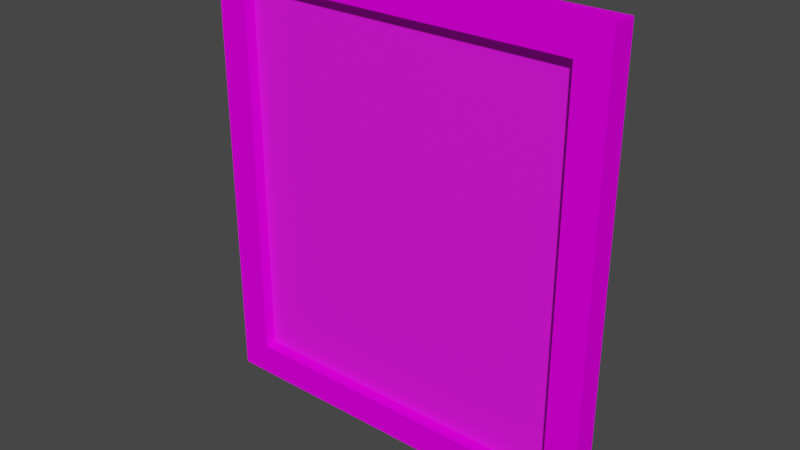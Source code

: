 # Source: paint_1.blend  (saved by Blender 3.5.10; exported with 4.5.12 LTS)
import bpy
from mathutils import Matrix  # noqa: F401  (used for matrix-valued properties, if any)

bpy.ops.wm.read_factory_settings(use_empty=True)
scene = bpy.context.scene
scene.name = 'Scene'

# ---- collections
col_collection = bpy.data.collections.new('Collection'); scene.collection.children.link(col_collection)

# ---- images (referenced by path relative to the original .blend; pixels are not part of the script)
import os
ASSET_DIR = os.environ.get("B2B_ASSET_DIR", "")  # directory of the original .blend (textures are referenced by path, not embedded)
HERE = os.path.dirname(os.path.abspath(__file__))  # packed textures are extracted next to this script under _unpacked/

def load_image(name, relpath, width, height, colorspace="sRGB"):
    """Load a texture the original file referenced (path relative to the .blend, or extracted next to this script)."""
    p = next((c for c in (os.path.join(HERE, relpath), os.path.join(ASSET_DIR, relpath)) if relpath and os.path.exists(c)), "")
    if p:
        img = bpy.data.images.load(p, check_existing=True)
        img.name = name
    else:  # same state as the original file: an image datablock whose file is absent (Cycles renders it pink)
        img = bpy.data.images.new(name, width, height)
        img.source = "FILE"
        img.filepath = "//" + (relpath or name)
    img.colorspace_settings.name = colorspace
    return img
img_paint_1_border_1_png = load_image('paint_1_border_1.png', 'paint_1_border_1.png', 1024, 1024, 'sRGB')
img_paint_1_texture_jpg = load_image('paint_1_texture.jpg', 'paint_1_texture.jpg', 1024, 1024, 'sRGB')

# ---- materials (node trees are filled in below, after node groups)
mat_material_001 = bpy.data.materials.new('Material.001')
mat_material_001.use_transparent_shadow = False
mat_material_002 = bpy.data.materials.new('Material.002')
mat_material_002.use_transparent_shadow = False

# ---- material node trees
mat_material_001.use_nodes = True; mat_material_001.node_tree.nodes.clear()
_N = mat_material_001.node_tree.nodes; _L = mat_material_001.node_tree.links
n0 = _N.new('ShaderNodeBsdfPrincipled'); n0.name = 'Principled BSDF'; n0.location = (10, 300)
n0.distribution = 'GGX'
n0.subsurface_method = 'RANDOM_WALK_SKIN'
n0.inputs[2].default_value = 1.0
n0.inputs[3].default_value = 1.45
n0.inputs[13].default_value = 0.0
n0.inputs[27].default_value = (0.0, 0.0, 0.0, 1.0)
n0.inputs[28].default_value = 1.0
n1 = _N.new('ShaderNodeOutputMaterial'); n1.name = 'Material Output'; n1.location = (300, 300)
n2 = _N.new('ShaderNodeTexImage'); n2.name = 'Image Texture'; n2.location = (-347, 291)
n2.image = img_paint_1_border_1_png
_L.new(n0.outputs[0], n1.inputs[0])
_L.new(n2.outputs[0], n0.inputs[0])
n1.is_active_output = True
mat_material_002.use_nodes = True; mat_material_002.node_tree.nodes.clear()
_N = mat_material_002.node_tree.nodes; _L = mat_material_002.node_tree.links
n0 = _N.new('ShaderNodeBsdfPrincipled'); n0.name = 'Principled BSDF'; n0.location = (10, 300)
n0.distribution = 'GGX'
n0.subsurface_method = 'RANDOM_WALK_SKIN'
n0.inputs[2].default_value = 0.7
n0.inputs[3].default_value = 1.45
n0.inputs[13].default_value = 0.4891
n0.inputs[27].default_value = (0.0, 0.0, 0.0, 1.0)
n0.inputs[28].default_value = 1.0
n1 = _N.new('ShaderNodeOutputMaterial'); n1.name = 'Material Output'; n1.location = (300, 300)
n2 = _N.new('ShaderNodeTexImage'); n2.name = 'Image Texture'; n2.location = (-392, 273)
n2.image = img_paint_1_texture_jpg
_L.new(n0.outputs[0], n1.inputs[0])
_L.new(n2.outputs[0], n0.inputs[0])
n1.is_active_output = True

# ---- world
world_world = bpy.data.worlds.new('World'); scene.world = world_world
world_world.use_nodes = True; world_world.node_tree.nodes.clear()
_N = world_world.node_tree.nodes; _L = world_world.node_tree.links
n0 = _N.new('ShaderNodeOutputWorld'); n0.name = 'World Output'; n0.location = (300, 300)
n1 = _N.new('ShaderNodeBackground'); n1.name = 'Background'; n1.location = (10, 300)
n1.inputs[0].default_value = (0.05088, 0.05088, 0.05088, 1.0)
_L.new(n1.outputs[0], n0.inputs[0])
n0.is_active_output = True
world_world.color = (0.05088, 0.05088, 0.05088)
world_world.use_sun_shadow = False
world_world.sun_shadow_jitter_overblur = 0.0

# ---- meshes
me_cube_001 = bpy.data.meshes.new('Cube.001')
me_cube_001.from_pydata([(-0.91, -1.0, -0.9327), (-0.91, -1.0, 0.9327), (-1.078, 1.0, -1.086), (-1.078, 1.0, 1.086), (0.91, -1.0, -0.9327), (0.91, -1.0, 0.9327), (1.078, 1.0, -1.086), (1.078, 1.0, 1.086), (-1.078, -1.0, -1.086), (-1.078, -1.0, 1.086), (1.078, -1.0, 1.086), (1.078, -1.0, -1.086), (-0.91, -0.04888, -0.9327), (-0.91, -0.04888, 0.9327), (0.91, -0.04888, 0.9327), (0.91, -0.04888, -0.9327)], [], [(8, 9, 3, 2), (2, 3, 7, 6), (6, 7, 10, 11), (5, 1, 13, 14), (0, 1, 9, 8), (5, 4, 11, 10), (4, 0, 8, 11), (1, 5, 10, 9), (15, 14, 13, 12), (4, 5, 14, 15), (0, 4, 15, 12), (1, 0, 12, 13), (9, 10, 7, 3), (2, 6, 11, 8)])
me_cube_001.polygons.foreach_set('material_index', [0, 0, 0, 0, 0, 0, 0, 0, 1, 0, 0, 0, 0, 0])
_uv = me_cube_001.uv_layers.new(name='UVMap')
_uv.uv.foreach_set('vector', [0.2455, 0.9057, 0.2527, 0.9057, 0.2527, 0.913, 0.2455, 0.913, 0.4326, 0.8203, 0.4326, 0.8288, 0.2731, 0.8288, 0.2731, 0.8203, 0.425, 0.9173, 0.425, 0.9059, 0.4364, 0.9059, 0.4364, 0.9173, 0.8952, 0.777, 0.8952, 0.4737, 0.9006, 0.4737, 0.9006, 0.777, 0.08759, 0.8753, 0.08759, 0.1154, 0.1597, 0.1154, 0.1597, 0.8753, 0.9138, 0.1179, 0.9138, 0.8821, 0.8415, 0.8821, 0.8415, 0.1179, 0.8835, 0.1793, 0.1169, 0.1793, 0.1169, 0.06408, 0.8835, 0.06408, 0.8849, 0.9291, 0.1155, 0.9291, 0.1155, 0.8276, 0.8849, 0.8276, 0.9901, 0.01194, 0.9901, 0.9852, 0.01314, 0.9852, 0.01314, 0.01194, 0.2054, 0.1781, 0.2054, 0.1672, 0.3633, 0.1672, 0.3633, 0.1781, 0.4043, 0.8176, 0.4043, 0.8297, 0.244, 0.8297, 0.244, 0.8176, 0.1582, 0.3164, 0.1582, 0.6678, 0.1514, 0.6678, 0.1514, 0.3164, 0.3125, 0.9151, 0.3125, 0.9057, 0.3219, 0.9057, 0.3219, 0.9151, 0.2335, 0.9053, 0.2441, 0.9053, 0.2441, 0.9159, 0.2335, 0.9159])
me_cube_001.materials.append(mat_material_001)
me_cube_001.materials.append(mat_material_002)
me_cube_001.update()

# ---- objects
ob_cube = bpy.data.objects.new('Cube', me_cube_001)

# ---- transforms, parenting, visibility, modifiers, constraints
ob_cube.location = (0.0, 0.0, 0.0)
ob_cube.scale = (1.162, 0.07785, 1.286)

# ---- collection membership
col_collection.objects.link(ob_cube)

# ---- scene / render settings (as saved in the file)
scene.frame_start = 1; scene.frame_end = 250; scene.frame_set(1)
scene.render.engine = 'BLENDER_EEVEE_NEXT'
scene.cycles.sampling_pattern = 'TABULATED_SOBOL'
scene.view_settings.view_transform = 'Filmic'
bpy.context.view_layer.update()

# ---- added for rendering (the .blend has no active camera and no usable light): camera, sun
cam_auto = bpy.data.cameras.new('AutoCamera')
cam_auto.lens = 50.0
cam_auto.sensor_width = 36.0
cam_auto.clip_end = 1000.0
ob_auto_camera = bpy.data.objects.new('AutoCamera', cam_auto)
scene.collection.objects.link(ob_auto_camera)
ob_auto_camera.location = (3.47442, -4.16931, 2.77954)
ob_auto_camera.rotation_euler = (1.09748, -7.21219e-08, 0.694738)
scene.camera = ob_auto_camera
light_auto_sun = bpy.data.lights.new('AutoSun', 'SUN')
light_auto_sun.energy = 3.0
light_auto_sun.angle = 0.0523599
ob_auto_sun = bpy.data.objects.new('AutoSun', light_auto_sun)
scene.collection.objects.link(ob_auto_sun)
ob_auto_sun.rotation_euler = (0.872665, 0.174533, 0.523599)
bpy.context.view_layer.update()
